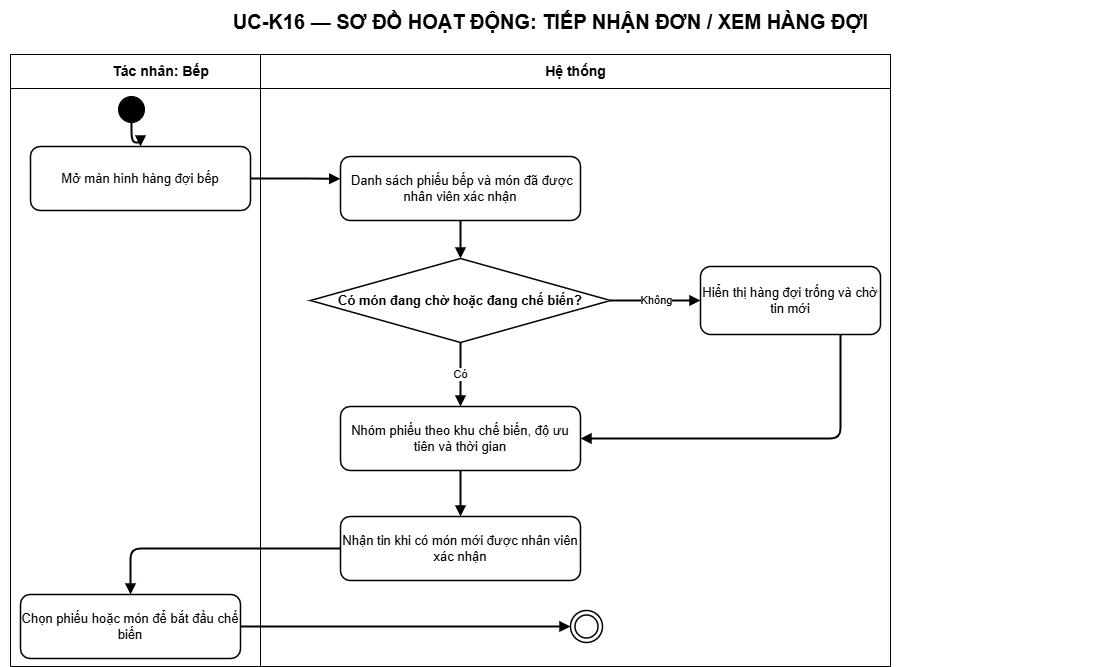

The diagram above was exported from draw.io. Its source (the exported page's mxGraphModel, read from the mxfile embedded in the PNG):
<mxGraphModel dx="1754" dy="832" grid="1" gridSize="10" guides="1" tooltips="1" connect="1" arrows="1" fold="1" page="1" pageScale="1" pageWidth="1200" pageHeight="804" background="#ffffff" math="0" shadow="0">
  <root>
    <mxCell id="0" />
    <mxCell id="1" parent="0" />
    <mxCell id="title" value="UC-K16 — SƠ ĐỒ HOẠT ĐỘNG: TIẾP NHẬN ĐƠN / XEM HÀNG ĐỢI" style="text;html=1;align=center;verticalAlign=middle;fontSize=20;fontStyle=1;strokeColor=none;fillColor=none;fontColor=#000000;" parent="1" vertex="1">
      <mxGeometry x="50" y="14" width="1100" height="42" as="geometry" />
    </mxCell>
    <mxCell id="actor-lane" value="Tác nhân: Bếp" style="swimlane;html=1;horizontal=1;startSize=34;fillColor=#ffffff;swimlaneFillColor=#ffffff;strokeColor=#000000;fontColor=#000000;fontStyle=1;fontSize=14;" parent="1" vertex="1">
      <mxGeometry x="60" y="68" width="300" height="612" as="geometry" />
    </mxCell>
    <mxCell id="step-1" value="Mở màn hình hàng đợi bếp" style="rounded=1;whiteSpace=wrap;html=1;fillColor=#ffffff;strokeColor=#000000;strokeWidth=1.5;fontColor=#000000;fontSize=13;" parent="actor-lane" vertex="1">
      <mxGeometry x="20" y="92" width="220" height="64" as="geometry" />
    </mxCell>
    <mxCell id="step-7" value="Chọn phiếu hoặc món để bắt đầu chế biến" style="rounded=1;whiteSpace=wrap;html=1;fillColor=#ffffff;strokeColor=#000000;strokeWidth=1.5;fontColor=#000000;fontSize=13;" parent="actor-lane" vertex="1">
      <mxGeometry x="10" y="540" width="220" height="64" as="geometry" />
    </mxCell>
    <mxCell id="system-lane" value="Hệ thống" style="swimlane;html=1;horizontal=1;startSize=34;fillColor=#ffffff;swimlaneFillColor=#ffffff;strokeColor=#000000;fontColor=#000000;fontStyle=1;fontSize=14;" parent="1" vertex="1">
      <mxGeometry x="310" y="68" width="630" height="612" as="geometry" />
    </mxCell>
    <mxCell id="step-3" value="&amp;nbsp;Danh sách phiếu bếp và món đã được nhân viên xác nhận" style="rounded=1;whiteSpace=wrap;html=1;fillColor=#ffffff;strokeColor=#000000;strokeWidth=1.5;fontColor=#000000;fontSize=13;" parent="system-lane" vertex="1">
      <mxGeometry x="80" y="102" width="240" height="64" as="geometry" />
    </mxCell>
    <mxCell id="step-4" value="Có món đang chờ hoặc đang chế biến?" style="rhombus;whiteSpace=wrap;html=1;fillColor=#ffffff;strokeColor=#000000;strokeWidth=1.5;fontColor=#000000;fontSize=13;fontStyle=1;" parent="system-lane" vertex="1">
      <mxGeometry x="50" y="204" width="300" height="84" as="geometry" />
    </mxCell>
    <mxCell id="alternate-4" value="Hiển thị hàng đợi trống và chờ tin mới" style="rounded=1;whiteSpace=wrap;html=1;fillColor=#ffffff;strokeColor=#000000;strokeWidth=1.5;fontColor=#000000;fontSize=13;" parent="system-lane" vertex="1">
      <mxGeometry x="440" y="212" width="180" height="68" as="geometry" />
    </mxCell>
    <mxCell id="step-5" value="Nhóm phiếu theo khu chế biến, độ ưu tiên và thời gian" style="rounded=1;whiteSpace=wrap;html=1;fillColor=#ffffff;strokeColor=#000000;strokeWidth=1.5;fontColor=#000000;fontSize=13;" parent="system-lane" vertex="1">
      <mxGeometry x="80" y="352" width="240" height="64" as="geometry" />
    </mxCell>
    <mxCell id="step-6" value="Nhận tin khi có món mới được nhân viên xác nhận" style="rounded=1;whiteSpace=wrap;html=1;fillColor=#ffffff;strokeColor=#000000;strokeWidth=1.5;fontColor=#000000;fontSize=13;" parent="system-lane" vertex="1">
      <mxGeometry x="80" y="462" width="240" height="64" as="geometry" />
    </mxCell>
    <mxCell id="end" value="" style="ellipse;shape=doubleEllipse;html=1;aspect=fixed;fillColor=#ffffff;strokeColor=#000000;strokeWidth=1.5;" parent="system-lane" vertex="1">
      <mxGeometry x="310" y="556" width="32" height="32" as="geometry" />
    </mxCell>
    <mxCell id="start" value="" style="ellipse;html=1;aspect=fixed;fillColor=#000000;strokeColor=#000000;" parent="1" vertex="1">
      <mxGeometry x="168" y="110" width="26" height="26" as="geometry" />
    </mxCell>
    <mxCell id="edge-1" value="" style="edgeStyle=orthogonalEdgeStyle;rounded=1;orthogonalLoop=1;jettySize=auto;html=1;endArrow=block;endFill=1;strokeWidth=2" parent="1" source="start" target="step-1" edge="1">
      <mxGeometry relative="1" as="geometry" />
    </mxCell>
    <mxCell id="edge-2" value="" style="edgeStyle=orthogonalEdgeStyle;rounded=1;orthogonalLoop=1;jettySize=auto;html=1;endArrow=block;endFill=1;strokeWidth=2;entryX=-0.001;entryY=0.349;entryDx=0;entryDy=0;entryPerimeter=0;" parent="1" source="step-1" target="step-3" edge="1">
      <mxGeometry relative="1" as="geometry">
        <mxPoint x="432.5" y="192" as="targetPoint" />
      </mxGeometry>
    </mxCell>
    <mxCell id="edge-4" value="" style="edgeStyle=orthogonalEdgeStyle;rounded=1;orthogonalLoop=1;jettySize=auto;html=1;endArrow=block;endFill=1;strokeWidth=2" parent="1" source="step-3" target="step-4" edge="1">
      <mxGeometry relative="1" as="geometry" />
    </mxCell>
    <mxCell id="edge-5" value="Không" style="edgeStyle=orthogonalEdgeStyle;rounded=1;orthogonalLoop=1;jettySize=auto;html=1;endArrow=block;endFill=1;strokeWidth=2" parent="1" source="step-4" target="alternate-4" edge="1">
      <mxGeometry relative="1" as="geometry" />
    </mxCell>
    <mxCell id="edge-6" value="" style="edgeStyle=orthogonalEdgeStyle;rounded=1;orthogonalLoop=1;jettySize=auto;html=1;endArrow=block;endFill=1;strokeWidth=2" parent="1" source="alternate-4" target="step-5" edge="1">
      <mxGeometry relative="1" as="geometry">
        <Array as="points">
          <mxPoint x="890" y="452" />
        </Array>
      </mxGeometry>
    </mxCell>
    <mxCell id="edge-7" value="Có" style="edgeStyle=orthogonalEdgeStyle;rounded=1;orthogonalLoop=1;jettySize=auto;html=1;endArrow=block;endFill=1;strokeWidth=2" parent="1" source="step-4" target="step-5" edge="1">
      <mxGeometry relative="1" as="geometry" />
    </mxCell>
    <mxCell id="edge-8" value="" style="edgeStyle=orthogonalEdgeStyle;rounded=1;orthogonalLoop=1;jettySize=auto;html=1;endArrow=block;endFill=1;strokeWidth=2" parent="1" source="step-5" target="step-6" edge="1">
      <mxGeometry relative="1" as="geometry" />
    </mxCell>
    <mxCell id="edge-9" value="" style="edgeStyle=orthogonalEdgeStyle;rounded=1;orthogonalLoop=1;jettySize=auto;html=1;endArrow=block;endFill=1;strokeWidth=2" parent="1" source="step-6" target="step-7" edge="1">
      <mxGeometry relative="1" as="geometry" />
    </mxCell>
    <mxCell id="edge-10" value="" style="edgeStyle=orthogonalEdgeStyle;rounded=1;orthogonalLoop=1;jettySize=auto;html=1;endArrow=block;endFill=1;strokeWidth=2" parent="1" source="step-7" target="end" edge="1">
      <mxGeometry relative="1" as="geometry" />
    </mxCell>
  </root>
</mxGraphModel>